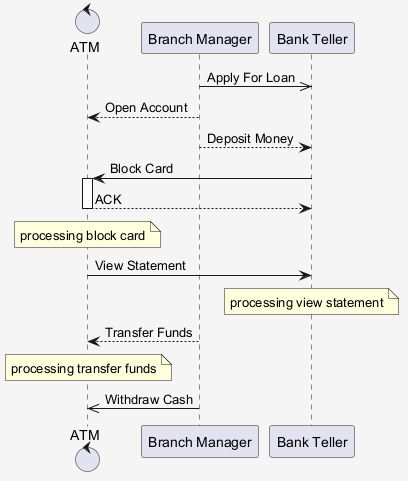

The diagram above was rendered by PlantUML. Its source (embedded in the PNG):
@startuml
skinparam shadowing false
skinparam backgroundColor #F5F5F5
control "ATM" as A
participant "Branch Manager" as BM
participant "Bank Teller" as BT
BM ->> BT : Apply For Loan
BM --> A : Open Account
BM --> BT : Deposit Money
BT -> A : Block Card
activate A
A --> BT : ACK
deactivate A
note over A : processing block card
A -> BT : View Statement
note over BT : processing view statement
BM --> A : Transfer Funds
note over A : processing transfer funds
BM ->> A : Withdraw Cash
@enduml